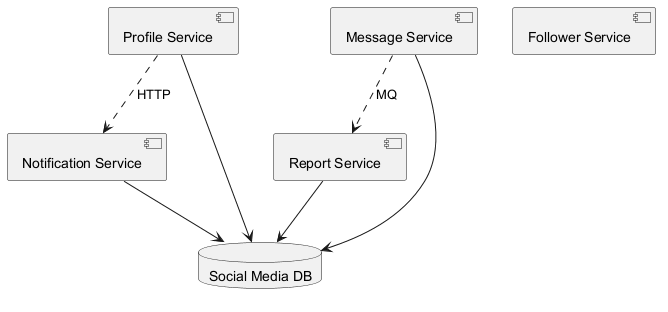

The diagram above was rendered by PlantUML. Its source (embedded in the PNG):
@startuml
skinparam backgroundColor #FFFFFF
skinparam classBackgroundColor #F1F8E9
skinparam classBorderColor #33691E
component "Notification Service" as C_NotificationService
component "Profile Service" as C_ProfileService
component "Message Service" as C_MessageService
component "Follower Service" as C_FollowerService
component "Report Service" as C_ReportService
database "Social Media DB" as DB_social_media
C_NotificationService --> DB_social_media
C_ProfileService --> DB_social_media
C_MessageService --> DB_social_media
C_ReportService --> DB_social_media
C_MessageService ..> C_ReportService : MQ
C_ProfileService ..> C_NotificationService : HTTP
@enduml